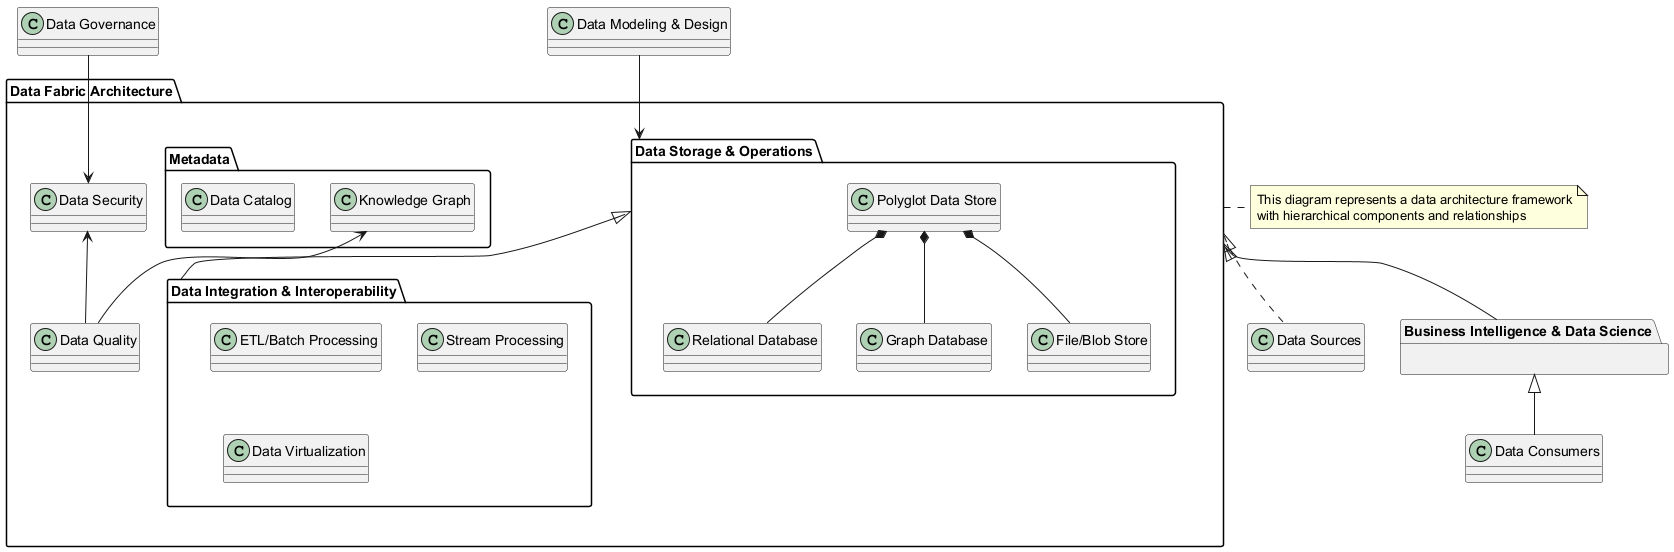

The diagram above was rendered by PlantUML. Its source (embedded in the PNG):
@startuml
package "Data Fabric Architecture" {
  package "Data Storage & Operations" {
    class "Polyglot Data Store" {
    }
    class "Relational Database" {
    }
    class "Graph Database" {
    }
    class "File/Blob Store" {
    }
    "Polyglot Data Store" *-- "Relational Database"
    "Polyglot Data Store" *-- "Graph Database"
    "Polyglot Data Store" *-- "File/Blob Store"
  }
  
  package "Data Integration & Interoperability" {
    class "ETL/Batch Processing" {
    }
    class "Stream Processing" {
    }
    class "Data Virtualization" {
    }
  }
  
  package "Metadata" {
    class "Knowledge Graph" {
    }
    class "Data Catalog" {
    }
  }
  
  class "Data Quality" {
  }
  
  class "Data Security" {
  }
  
  "Data Storage & Operations" <|-- "Data Integration & Interoperability"
}

package "Business Intelligence & Data Science" {
}

class "Data Consumers" {
}

class "Data Sources" {
}

class "Data Modeling & Design" {
}

class "Data Governance" {
}

"Data Fabric Architecture" <|.. "Data Sources"
"Data Fabric Architecture" <|-- "Business Intelligence & Data Science"
"Business Intelligence & Data Science" <|-- "Data Consumers"

"Data Modeling & Design" --> "Data Storage & Operations"
"Knowledge Graph" <-- "Data Quality"
"Data Security" <-- "Data Quality" 
"Data Governance" --> "Data Security"

note right of "Data Fabric Architecture"
  This diagram represents a data architecture framework
  with hierarchical components and relationships
endnote
@enduml